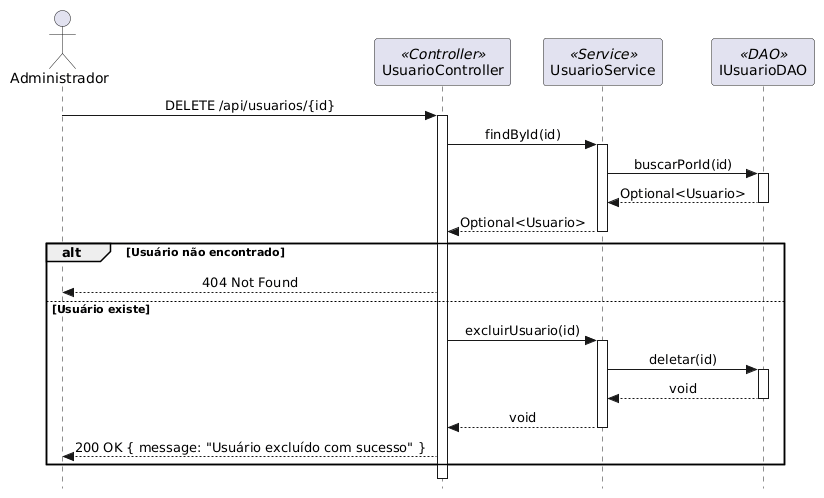

The diagram above was rendered by PlantUML. Its source (embedded in the PNG):
@startuml
skinparam style strictuml
skinparam sequenceMessageAlign center
skinparam shadowing false

actor "Administrador" as admin
participant "UsuarioController" as ctrl <<Controller>>
participant "UsuarioService" as svc <<Service>>
participant "IUsuarioDAO" as dao <<DAO>>

admin -> ctrl: DELETE /api/usuarios/{id}
activate ctrl
ctrl -> svc: findById(id)
activate svc
svc -> dao: buscarPorId(id)
activate dao
dao --> svc: Optional<Usuario>
deactivate dao
svc --> ctrl: Optional<Usuario>
deactivate svc
alt Usuário não encontrado
    ctrl --> admin: 404 Not Found
else Usuário existe
    ctrl -> svc: excluirUsuario(id)
    activate svc
    svc -> dao: deletar(id)
    activate dao
    dao --> svc: void
    deactivate dao
    svc --> ctrl: void
    deactivate svc
    ctrl --> admin: 200 OK { message: "Usuário excluído com sucesso" }
end
deactivate ctrl
@enduml